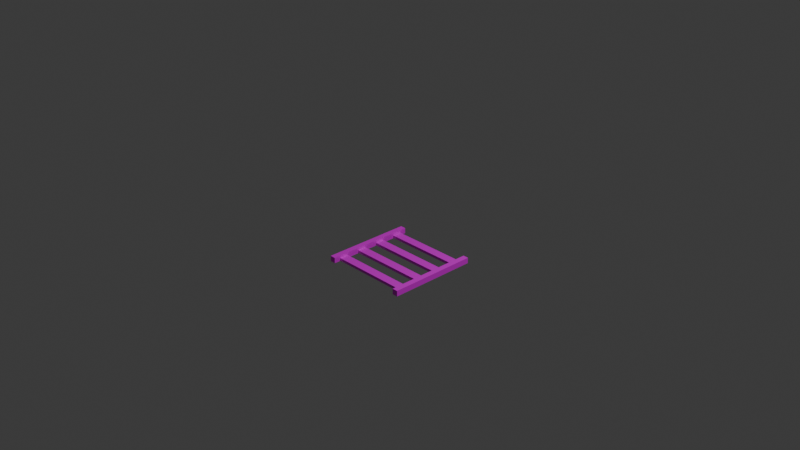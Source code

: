# Source: rail_straight.blend  (saved by Blender 4.5.90; exported with 4.5.12 LTS)
import bpy
from mathutils import Matrix  # noqa: F401  (used for matrix-valued properties, if any)

bpy.ops.wm.read_factory_settings(use_empty=True)
scene = bpy.context.scene
scene.name = 'Scene'

# ---- collections
col_collection = bpy.data.collections.new('Collection'); scene.collection.children.link(col_collection)

# ---- images (referenced by path relative to the original .blend; pixels are not part of the script)
import os
ASSET_DIR = os.environ.get("B2B_ASSET_DIR", "")  # directory of the original .blend (textures are referenced by path, not embedded)
HERE = os.path.dirname(os.path.abspath(__file__))  # packed textures are extracted next to this script under _unpacked/

def load_image(name, relpath, width, height, colorspace="sRGB"):
    """Load a texture the original file referenced (path relative to the .blend, or extracted next to this script)."""
    p = next((c for c in (os.path.join(HERE, relpath), os.path.join(ASSET_DIR, relpath)) if relpath and os.path.exists(c)), "")
    if p:
        img = bpy.data.images.load(p, check_existing=True)
        img.name = name
    else:  # same state as the original file: an image datablock whose file is absent (Cycles renders it pink)
        img = bpy.data.images.new(name, width, height)
        img.source = "FILE"
        img.filepath = "//" + (relpath or name)
    img.colorspace_settings.name = colorspace
    return img
img_mg_cart_frame_png = load_image('mg_cart_frame.png', 'mg_cart_frame.png', 1024, 1024, 'sRGB')
img_mg_cart_wood_png = load_image('mg_cart_wood.png', 'mg_cart_wood.png', 1024, 1024, 'sRGB')

# ---- materials (node trees are filled in below, after node groups)
mat_rails = bpy.data.materials.new('Rails')
mat_rails.alpha_threshold = 0.0
mat_rails.roughness = 0.5
mat_rails.line_color = (0.0, 0.0, 0.0, 1.0)
mat_ties = bpy.data.materials.new('Ties')

# ---- material node trees
mat_rails.use_nodes = True; mat_rails.node_tree.nodes.clear()
_N = mat_rails.node_tree.nodes; _L = mat_rails.node_tree.links
n0 = _N.new('ShaderNodeOutputMaterial'); n0.name = 'Material Output'; n0.location = (200, 100)
n1 = _N.new('ShaderNodeBsdfPrincipled'); n1.name = 'Principled BSDF'; n1.location = (-200, 100)
n1.inputs[3].default_value = 1.45
n2 = _N.new('ShaderNodeTexImage'); n2.name = 'Image Texture'; n2.location = (-508, 113)
n2.image = img_mg_cart_frame_png
n2.interpolation = 'Closest'
_L.new(n1.outputs[0], n0.inputs[0])
_L.new(n2.outputs[0], n1.inputs[0])
n0.is_active_output = True
mat_ties.use_nodes = True; mat_ties.node_tree.nodes.clear()
_N = mat_ties.node_tree.nodes; _L = mat_ties.node_tree.links
n0 = _N.new('ShaderNodeBsdfPrincipled'); n0.name = 'Principled BSDF'; n0.location = (-200, 100)
n1 = _N.new('ShaderNodeOutputMaterial'); n1.name = 'Material Output'; n1.location = (200, 100)
n2 = _N.new('ShaderNodeTexImage'); n2.name = 'Image Texture'; n2.location = (-521, 75)
n2.image = img_mg_cart_wood_png
n2.interpolation = 'Closest'
_L.new(n0.outputs[0], n1.inputs[0])
_L.new(n2.outputs[0], n0.inputs[0])
n1.is_active_output = True

# ---- world
world_world = bpy.data.worlds.new('World'); scene.world = world_world
world_world.use_nodes = True; world_world.node_tree.nodes.clear()
_N = world_world.node_tree.nodes; _L = world_world.node_tree.links
n0 = _N.new('ShaderNodeOutputWorld'); n0.name = 'World Output'; n0.location = (200, 100)
n1 = _N.new('ShaderNodeBackground'); n1.name = 'Background'; n1.location = (-200, 100)
n1.inputs[0].default_value = (0.05088, 0.05088, 0.05088, 1.0)
_L.new(n1.outputs[0], n0.inputs[0])
n0.is_active_output = True
world_world.color = (0.05088, 0.05088, 0.05088)
world_world.sun_shadow_jitter_overblur = 0.0

# ---- cameras
cam_camera = bpy.data.cameras.new('Camera')
cam_camera.clip_end = 100.0
cam_camera.ortho_scale = 7.314

# ---- lights
light_light = bpy.data.lights.new('Light', 'POINT')
light_light.energy = 1000.0
light_light.shadow_soft_size = 0.1

# ---- meshes
me_cube = bpy.data.meshes.new('Cube')
me_cube.from_pydata([(-0.4375, 0.5, -0.4375), (-0.4375, 0.5, -0.5), (-0.4375, -0.5, -0.4375), (-0.4375, -0.5, -0.5), (-0.5, 0.5, -0.4375), (-0.5, 0.5, -0.5), (-0.5, -0.5, -0.4375), (-0.5, -0.5, -0.5), (0.5, 0.5, -0.4375), (0.5, 0.5, -0.5), (0.5, -0.5, -0.4375), (0.5, -0.5, -0.5), (0.4375, 0.5, -0.4375), (0.4375, 0.5, -0.5), (0.4375, -0.5, -0.4375), (0.4375, -0.5, -0.5), (-0.4375, -0.075, -0.4669), (-0.4375, -0.075, -0.4981), (0.4375, -0.075, -0.4669), (0.4375, -0.075, -0.4981), (-0.4375, -0.175, -0.4669), (-0.4375, -0.175, -0.4981), (0.4375, -0.175, -0.4669), (0.4375, -0.175, -0.4981), (-0.4375, -0.325, -0.4669), (-0.4375, -0.325, -0.4981), (0.4375, -0.325, -0.4669), (0.4375, -0.325, -0.4981), (-0.4375, -0.425, -0.4669), (-0.4375, -0.425, -0.4981), (0.4375, -0.425, -0.4669), (0.4375, -0.425, -0.4981), (-0.4375, 0.175, -0.4669), (-0.4375, 0.175, -0.4981), (0.4375, 0.175, -0.4669), (0.4375, 0.175, -0.4981), (-0.4375, 0.075, -0.4669), (-0.4375, 0.075, -0.4981), (0.4375, 0.075, -0.4669), (0.4375, 0.075, -0.4981), (-0.4375, 0.425, -0.4669), (-0.4375, 0.425, -0.4981), (0.4375, 0.425, -0.4669), (0.4375, 0.425, -0.4981), (-0.4375, 0.325, -0.4669), (-0.4375, 0.325, -0.4981), (0.4375, 0.325, -0.4669), (0.4375, 0.325, -0.4981)], [], [(0, 4, 6, 2), (3, 2, 6, 7), (7, 6, 4, 5), (5, 1, 3, 7), (1, 0, 2, 3), (5, 4, 0, 1), (8, 12, 14, 10), (11, 10, 14, 15), (15, 14, 12, 13), (13, 9, 11, 15), (9, 8, 10, 11), (13, 12, 8, 9), (16, 20, 22, 18), (19, 18, 22, 23), (23, 22, 20, 21), (21, 17, 19, 23), (17, 16, 18, 19), (21, 20, 16, 17), (24, 28, 30, 26), (27, 26, 30, 31), (31, 30, 28, 29), (29, 25, 27, 31), (25, 24, 26, 27), (29, 28, 24, 25), (32, 36, 38, 34), (35, 34, 38, 39), (39, 38, 36, 37), (37, 33, 35, 39), (33, 32, 34, 35), (37, 36, 32, 33), (40, 44, 46, 42), (43, 42, 46, 47), (47, 46, 44, 45), (45, 41, 43, 47), (41, 40, 42, 43), (45, 44, 40, 41)])
me_cube.polygons.foreach_set('material_index', [0, 0, 0, 0, 0, 0, 0, 0, 0, 0, 0, 0, 1, 1, 1, 1, 1, 1, 1, 1, 1, 1, 1, 1, 1, 1, 1, 1, 1, 1, 1, 1, 1, 1, 1, 1])
_uv = me_cube.uv_layers.new(name='UVMap')
_uv.uv.foreach_set('vector', [0.8173, 1.0, 0.7551, 1.0, 0.7551, 0.004713, 0.8173, 0.004713, -0.1656, 0.9379, -0.2278, 0.9379, -0.2278, 0.8757, -0.1656, 0.8757, 0.5685, 1.0, 0.5063, 1.0, 0.5063, 0.004713, 0.5685, 0.004713, 0.8796, 1.0, 0.8173, 1.0, 0.8173, 0.004713, 0.8796, 0.004713, 0.6307, 1.0, 0.5685, 1.0, 0.5685, 0.004713, 0.6307, 0.004713, -0.1034, 0.9379, -0.1034, 0.8757, -0.04118, 0.8757, -0.04118, 0.9379, 0.9418, 1.0, 0.8796, 1.0, 0.8796, 0.004713, 0.9418, 0.004713, -0.2278, 0.9379, -0.29, 0.9379, -0.29, 0.8757, -0.2278, 0.8757, 0.6929, 1.0, 0.6307, 1.0, 0.6307, 0.004713, 0.6929, 0.004713, 1.004, 1.0, 0.9418, 1.0, 0.9418, 0.004713, 1.004, 0.004713, 0.7551, 1.0, 0.6929, 1.0, 0.6929, 0.004713, 0.7551, 0.004713, -0.1034, 0.9379, -0.1656, 0.9379, -0.1656, 0.8757, -0.1034, 0.8757, 0.2077, 0.004713, 0.3072, 0.004713, 0.3072, 0.8757, 0.2077, 0.8757, 0.02103, 0.9752, -0.01007, 0.9752, -0.01007, 0.8757, 0.02103, 0.8757, 1.035, 0.8757, 1.004, 0.8757, 1.004, 0.004713, 1.035, 0.004713, 0.5063, 0.8757, 0.4067, 0.8757, 0.4067, 0.004713, 0.5063, 0.004713, 1.066, 0.8757, 1.035, 0.8757, 1.035, 0.004713, 1.066, 0.004713, 0.1455, 0.9752, 0.1144, 0.9752, 0.1144, 0.8757, 0.1455, 0.8757, 0.3072, 0.004713, 0.4067, 0.004713, 0.4067, 0.8757, 0.3072, 0.8757, 0.05214, 0.9752, 0.02103, 0.9752, 0.02103, 0.8757, 0.05214, 0.8757, 1.097, 0.8757, 1.066, 0.8757, 1.066, 0.004713, 1.097, 0.004713, -0.1905, 0.8757, -0.29, 0.8757, -0.29, 0.004713, -0.1905, 0.004713, 1.128, 0.8757, 1.097, 0.8757, 1.097, 0.004713, 1.128, 0.004713, 0.2077, 0.9752, 0.1766, 0.9752, 0.1766, 0.8757, 0.2077, 0.8757, 0.1081, 0.004713, 0.2077, 0.004713, 0.2077, 0.8757, 0.1081, 0.8757, -0.01007, 0.9752, -0.04118, 0.9752, -0.04118, 0.8757, -0.01007, 0.8757, 1.16, 0.8757, 1.128, 0.8757, 1.128, 0.004713, 1.16, 0.004713, -0.09095, 0.8757, -0.1905, 0.8757, -0.1905, 0.004713, -0.09095, 0.004713, 1.191, 0.8757, 1.16, 0.8757, 1.16, 0.004713, 1.191, 0.004713, 0.1766, 0.9752, 0.1455, 0.9752, 0.1455, 0.8757, 0.1766, 0.8757, 0.008591, 0.8757, -0.09095, 0.8757, -0.09095, 0.004713, 0.008592, 0.004713, 0.08324, 0.9752, 0.05214, 0.9752, 0.05214, 0.8757, 0.08324, 0.8757, 1.222, 0.8757, 1.191, 0.8757, 1.191, 0.004713, 1.222, 0.004713, 0.1081, 0.8757, 0.008592, 0.8757, 0.008592, 0.004713, 0.1081, 0.004713, 1.253, 0.8757, 1.222, 0.8757, 1.222, 0.004713, 1.253, 0.004713, 0.1144, 0.9752, 0.08324, 0.9752, 0.08324, 0.8757, 0.1144, 0.8757])
me_cube.materials.append(mat_rails)
me_cube.materials.append(mat_ties)
me_cube.use_mirror_vertex_groups = False
me_cube.update()

# ---- objects
ob_cube = bpy.data.objects.new('Cube', me_cube)
ob_light = bpy.data.objects.new('Light', light_light)
ob_camera = bpy.data.objects.new('Camera', cam_camera)

# ---- transforms, parenting, visibility, modifiers, constraints
ob_cube.location = (0.0, 0.0, 0.0)
ob_cube.lock_rotations_4d = False
ob_cube.empty_display_type = 'ARROWS'
ob_cube.lineart.crease_threshold = 0.0
ob_light.location = (4.076, 1.005, 5.904)
ob_light.rotation_euler = (0.6503, 0.05522, 1.866)
ob_light.lock_rotations_4d = False
ob_light.empty_display_type = 'ARROWS'
ob_light.color = (0.0, 0.0, 0.0, 0.0)
ob_light.lineart.crease_threshold = 0.0
ob_camera.location = (7.359, -6.926, 4.958)
ob_camera.rotation_euler = (1.109, 0.0, 0.8149)
ob_camera.lock_rotations_4d = False
ob_camera.empty_display_type = 'ARROWS'
ob_camera.color = (0.0, 0.0, 0.0, 0.0)
ob_camera.display_type = 'WIRE'
ob_camera.lineart.crease_threshold = 0.0

# ---- collection membership
col_collection.objects.link(ob_cube)
col_collection.objects.link(ob_light)
col_collection.objects.link(ob_camera)

# ---- scene / render settings (as saved in the file)
scene.camera = ob_camera
scene.frame_start = 1; scene.frame_end = 250; scene.frame_set(1)
scene.render.engine = 'BLENDER_EEVEE_NEXT'
bpy.context.view_layer.update()
